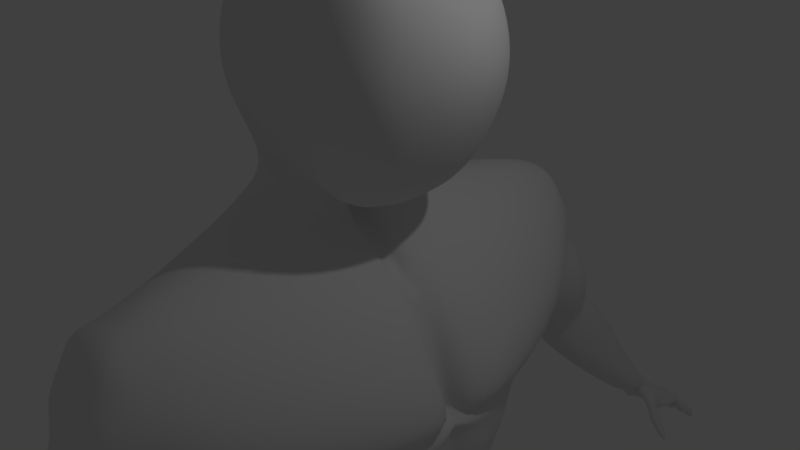 # Source: quit.blend  (saved by Blender 2.79.0; exported with 4.5.12 LTS)
import bpy
from mathutils import Matrix  # noqa: F401  (used for matrix-valued properties, if any)

bpy.ops.wm.read_factory_settings(use_empty=True)
scene = bpy.context.scene
scene.name = 'Scene'

# ---- collections
col_collection_1 = bpy.data.collections.new('Collection 1'); scene.collection.children.link(col_collection_1)

# ---- world
world_world = bpy.data.worlds.new('World'); scene.world = world_world
world_world.color = (0.05088, 0.05088, 0.05088)
world_world.use_sun_shadow = False
world_world.sun_shadow_jitter_overblur = 0.0
world_world.cycles.sampling_method = 'MANUAL'

# ---- cameras
cam_camera = bpy.data.cameras.new('Camera')
cam_camera.clip_end = 100.0
cam_camera.lens = 35.0
cam_camera.sensor_width = 32.0
cam_camera.sensor_height = 18.0
cam_camera.ortho_scale = 7.314
cam_camera.dof.focus_distance = 0.0
cam_camera.dof.aperture_fstop = 128.0

# ---- lights
light_lamp = bpy.data.lights.new('Lamp', 'POINT')
light_lamp.transmission_factor = 0.0
light_lamp.cutoff_distance = 30.0
light_lamp.energy = 100.0
light_lamp.shadow_buffer_clip_start = 1.001
light_lamp.shadow_soft_size = 0.1
light_lamp.shadow_maximum_resolution = 0.006
light_lamp.use_absolute_resolution = True

# ---- meshes
me_cube_004 = bpy.data.meshes.new('Cube.004')
me_cube_004.from_pydata([(-1.043, 1.046, 1.513), (-0.9787, 0.9542, 3.453), (0.9729, 0.964, 1.127), (0.983, 0.954, 3.453), (-1.215, 0.7648, 1.347), (-1.277, 0.0, 1.285), (-1.069, 0.0, 3.528), (-1.112, 0.6417, 3.581), (-1.167, 1.09, 3.0), (-1.253, 1.168, 2.488), (-1.218, 1.152, 1.982), (0.5068, 1.053, 0.9685), (0.002267, 1.093, 1.311), (-0.5225, 1.083, 1.36), (-0.5063, 1.049, 3.608), (0.002235, 1.086, 3.663), (0.5109, 1.049, 3.608), (1.17, 1.089, 2.999), (1.256, 1.166, 2.488), (1.221, 1.151, 1.982), (1.187, 0.0, 0.9103), (1.131, 0.6754, 0.9659), (1.116, 0.6416, 3.581), (1.073, 0.0, 3.528), (0.6533, 0.715, 3.885), (0.5441, 0.0, 3.842), (-0.06821, 1.19, 0.3014), (0.002253, 0.7486, 4.023), (0.002269, 0.0, 4.147), (-0.1017, 0.7684, 0.7218), (-0.6489, 0.7151, 3.885), (-0.5404, 0.0, 3.842), (-1.408, 0.0, 0.762), (-1.338, 0.536, 0.7803), (-1.566, 0.2746, 0.4091), (-1.461, 0.0, 0.3541), (0.002234, 0.7492, 0.9521), (0.002234, 0.0, 0.8256), (-0.1488, 0.0, 0.1169), (0.6478, 0.7265, 0.6852), (0.6971, 0.0, 0.5864), (-0.02845, 0.0, 0.4846), (-0.7705, 1.193, 0.3724), (-0.6153, 0.7635, 0.777), (-0.02689, 0.5688, 0.5544), (0.08553, 0.5492, 0.1775), (-1.287, 1.095, 0.4471), (-1.119, 0.7191, 0.8404), (-0.2187, 0.07314, 0.1824), (1.207, 0.4732, -0.4447), (-1.998, 0.0, -1.972), (1.526, 0.8438, 1.839), (1.78, 0.0, 1.768), (-0.3238, 2.634, -2.498), (1.616, 0.8234, 2.492), (1.918, 0.0, 2.51), (0.1989, 2.9, 0.202), (1.451, 0.7515, 3.147), (1.584, 0.0, 3.202), (-1.615, 0.0, -0.6841), (-0.6582, 1.309, 1.832), (0.00238, 1.321, 1.786), (0.6629, 1.309, 1.832), (-0.6984, 1.395, 2.487), (0.002388, 1.421, 2.484), (0.703, 1.395, 2.487), (-0.6162, 1.249, 3.139), (0.002272, 1.294, 3.183), (0.6208, 1.249, 3.139), (-1.71, 0.3256, -0.639), (-1.777, 0.0, 1.768), (-1.523, 0.8456, 1.839), (-1.408, 2.571, -0.3656), (-1.916, 0.0, 2.51), (-1.613, 0.8254, 2.492), (-0.3956, 2.877, 0.1799), (-1.581, 0.0, 3.201), (-1.447, 0.7526, 3.147), (1.345, 0.0, -1.993), (1.865, 0.2752, -2.024), (0.9828, 0.0, -6.024), (1.083, 0.8195, -6.012), (0.8806, 3.007, -2.355), (-1.888, 0.0, -1.927), (-2.096, 0.3147, -1.97), (-1.615, 2.38, -1.838), (-0.3607, 3.053, -2.101), (0.7041, 1.8, -3.944), (-1.738, 0.0, -3.872), (-1.593, 0.3578, -3.914), (-1.178, 1.795, -3.948), (0.03199, 2.127, -4.002), (0.7192, 0.0, -7.183), (1.015, 1.963, -5.944), (-0.8205, 0.0, -5.861), (-1.863, 0.0, -6.135), (-1.634, 1.752, -6.217), (0.08234, 2.231, -5.993), (0.4902, 0.0, -7.64), (-0.02661, 0.0, -7.654), (0.5321, 0.2613, -7.617), (-0.01308, 0.211, -7.624), (-0.47, 0.0, -7.644), (-0.4676, 0.1899, -7.609), (-1.621, 1.267, -7.308), (-1.015, 0.0, -7.492), (0.7214, 0.603, -7.149), (1.165, 1.93, -6.209), (0.5321, 0.2613, -7.617), (-0.01308, 0.211, -7.624), (-0.4676, 0.1899, -7.609), (-1.395, 0.8233, -7.853), (0.6813, 0.3194, -7.115), (1.164, 1.931, -6.21), (-1.088, 2.002, -7.023), (0.02574, 2.454, -6.009), (1.182, 0.4709, -10.04), (-0.1264, 0.3822, -9.838), (-1.431, 0.6426, -9.97), (-1.448, 1.429, -9.816), (0.7767, 1.354, -9.695), (1.074, 2.535, -9.79), (-0.9997, 2.386, -9.708), (0.1889, 2.893, -9.795), (0.2327, 0.7987, -11.27), (-0.3906, 0.5807, -11.29), (-1.019, 0.8725, -11.27), (-1.175, 1.508, -11.32), (0.6562, 1.462, -11.26), (0.5534, 2.354, -11.27), (-1.081, 2.269, -11.31), (-0.48, 2.652, -11.28), (0.0289, 0.8922, -12.92), (-0.3139, 0.7163, -12.94), (-0.7654, 0.9989, -12.96), (-0.912, 1.546, -12.97), (0.2236, 1.323, -12.98), (0.02221, 2.102, -13.03), (-0.7829, 2.05, -13.0), (-0.36, 2.368, -13.02), (0.5635, 0.6665, -14.22), (-0.1597, 0.4839, -14.17), (-0.9647, 1.031, -14.17), (-1.315, 1.923, -14.24), (1.024, 1.63, -14.31), (0.7029, 2.589, -14.28), (-0.9692, 2.417, -14.26), (-0.2087, 2.612, -14.25), (0.01414, 0.9598, -15.46), (-0.3194, 0.9292, -15.45), (-0.7386, 1.238, -15.42), (-0.9261, 1.714, -15.42), (0.2548, 1.391, -15.43), (0.1645, 1.899, -15.41), (-0.7043, 2.113, -15.42), (-0.2612, 2.199, -15.4), (0.01043, 1.112, -16.7), (-0.3548, 1.01, -16.69), (-0.6946, 1.149, -16.68), (-0.8539, 1.575, -16.66), (0.1542, 1.467, -16.72), (0.09206, 1.879, -16.71), (-0.6671, 1.967, -16.66), (-0.2613, 2.061, -16.7), (0.9935, 1.028, -17.14), (1.322, 1.574, -17.12), (1.146, 2.053, -17.14), (0.9892, 1.028, -17.45), (1.218, 1.519, -17.48), (1.092, 1.984, -17.49), (-0.8046, 1.174, -17.45), (-0.8491, 1.51, -17.47), (-0.8724, 1.877, -17.49), (-0.02561, 1.545, -17.53), (-0.07719, 1.902, -17.54), (-0.08489, 1.181, -17.46), (-0.4315, 1.523, -17.5), (-0.4424, 1.176, -17.46), (-0.4705, 1.886, -17.52), (1.742, 1.537, -17.12), (1.583, 1.026, -17.13), (1.681, 2.016, -17.13), (1.68, 1.521, -17.49), (1.58, 1.027, -17.45), (1.628, 1.971, -17.49), (-1.84, 0.0, -1.984), (-0.2495, 2.375, -2.982), (0.9092, 2.279, -3.016), (-1.867, 0.2871, -2.12), (-1.072, 2.159, -2.895), (1.448, 0.0, -2.124), (1.901, 0.3072, -2.314), (-1.214, 0.0, -4.818), (0.01131, 2.122, -4.782), (0.7447, 2.053, -4.726), (-1.565, -0.007357, -4.811), (-1.144, 1.688, -4.804), (1.066, 0.0, -5.705), (1.105, 0.6986, -5.692), (-1.044, 3.911, -0.896), (-0.8987, 3.589, -0.2144), (-0.365, 4.041, -0.785), (-0.3805, 3.66, -0.09456), (0.1889, 3.66, -0.0939), (0.3226, 4.021, -0.8071), (0.6572, 3.495, -1.194), (-0.3802, 3.277, 0.04696), (-1.014, 3.236, -0.3689), (-1.338, 3.256, -1.22), (0.1893, 3.276, 0.04694), (-0.3895, 4.114, -1.001), (0.8795, 3.009, -2.354), (-0.3606, 3.053, -2.1), (-1.522, 2.839, -1.728), (0.2786, 4.085, -1.07), (-1.053, 3.964, -1.07), (0.6219, 3.546, -1.354), (-1.309, 3.355, -1.367), (-0.4174, 4.177, -1.199), (0.8795, 3.009, -2.354), (-0.3606, 3.053, -2.1), (-1.431, 3.092, -1.723), (0.2311, 4.185, -1.304), (-1.048, 3.915, -1.207), (0.5734, 3.558, -1.494), (-1.297, 3.347, -1.554), (-0.2924, 4.434, -1.441), (0.8791, 3.009, -2.354), (-0.3607, 3.053, -2.1), (-1.444, 3.076, -1.738), (0.1475, 4.348, -1.535), (0.4738, 3.528, -1.785), (-1.307, 3.297, -1.703), (0.4562, 3.268, -1.912), (-0.4343, 3.067, -2.079), (-1.375, 3.209, -1.748), (-1.292, 3.338, -1.722), (0.2157, 3.314, -1.933), (-0.4246, 3.22, -2.019), (-1.322, 3.351, -1.863), (-1.347, 3.788, -1.833), (-0.325, 5.282, -2.892), (-0.242, 4.468, -3.577), (-0.6353, 4.433, -3.556), (-0.9326, 4.608, -3.373), (0.1555, 5.094, -3.109), (-0.7647, 5.179, -2.918), (0.09163, 4.702, -3.43), (-0.9809, 4.904, -3.118), (-0.3418, 5.345, -3.018), (-0.2559, 4.584, -3.69), (-0.6369, 4.556, -3.684), (-0.9289, 4.732, -3.502), (0.03958, 5.134, -3.221), (-0.7481, 5.274, -3.048), (0.02295, 4.796, -3.518), (-0.9706, 5.021, -3.246), (-0.5962, 5.931, -3.465), (-0.2493, 4.806, -4.229), (-0.6455, 4.83, -4.314), (-0.9945, 5.056, -4.23), (0.3166, 5.668, -3.494), (-1.016, 5.705, -3.733), (0.0402, 4.983, -3.994), (-1.13, 5.396, -4.007), (-0.1242, 6.707, -4.928), (0.282, 6.513, -5.774), (-0.05236, 6.514, -5.826), (-0.2949, 6.615, -5.812), (0.2999, 6.556, -4.958), (-0.4024, 6.838, -5.337), (0.5785, 6.65, -5.6), (-0.4193, 6.797, -5.724), (0.4149, 7.56, -6.389), (0.05923, 7.038, -5.666), (0.3119, 6.656, -5.772), (-0.01629, 6.651, -5.853), (-0.2171, 6.744, -5.862), (0.4357, 7.041, -5.517), (-0.1574, 7.053, -5.721), (0.546, 6.803, -5.607), (-0.3095, 6.944, -5.798), (0.1048, 7.028, -5.827), (0.3458, 6.764, -5.779), (0.03771, 6.74, -5.915), (-0.156, 6.837, -5.942), (0.362, 7.123, -5.712), (-0.05802, 7.048, -5.82), (0.5431, 6.93, -5.641), (-0.2297, 7.056, -5.891), (0.3614, 7.78, -6.177), (0.5873, 7.376, -6.199), (0.384, 7.315, -6.394), (0.1797, 7.42, -6.437), (0.5978, 7.612, -6.063), (0.1081, 7.721, -6.196), (0.7178, 7.71, -6.313), (0.2192, 7.717, -6.461), (0.88, 7.315, -6.212), (0.773, 7.101, -6.28), (0.8792, 7.246, -6.02), (0.8361, 7.433, -5.93), (0.8591, 7.589, -6.071), (0.9634, 7.462, -6.208), (-0.2582, 7.462, -6.379), (-0.1571, 7.621, -6.277), (-0.1644, 7.26, -6.492), (-0.1522, 7.614, -6.521), (-0.09304, 7.679, -6.389), (-0.07289, 7.457, -6.505), (0.04199, 7.438, -6.476), (-0.08498, 7.581, -6.169), (-0.1471, 7.431, -6.336), (-0.02315, 7.739, -6.294), (-0.04931, 7.235, -6.455), (0.6306, 7.746, -6.337), (0.4331, 7.588, -6.371), (0.4108, 7.799, -6.216), (0.5536, 7.802, -6.194), (0.3918, 7.587, -6.382), (0.2555, 7.751, -6.434), (0.2476, 7.816, -6.306), (0.3425, 7.799, -6.24), (0.7965, 7.708, -6.259), (0.7727, 7.747, -6.138), (0.8671, 7.624, -6.111), (0.9139, 7.532, -6.185), (0.434, 7.589, -6.372), (0.6253, 7.742, -6.347), (0.4157, 7.801, -6.223), (0.5556, 7.814, -6.291), (0.2645, 7.753, -6.439), (0.3918, 7.588, -6.384), (0.2648, 7.82, -6.332), (0.3429, 7.802, -6.247), (0.79, 7.753, -6.169), (0.7993, 7.706, -6.268), (0.8715, 7.635, -6.127), (0.9143, 7.543, -6.195), (0.4556, 7.625, -6.419), (0.6216, 7.69, -6.415), (0.4425, 7.852, -6.286), (0.5989, 7.813, -6.346), (0.2868, 7.747, -6.508), (0.4095, 7.626, -6.431), (0.289, 7.835, -6.427), (0.3636, 7.851, -6.318), (0.7798, 7.768, -6.317), (0.7677, 7.666, -6.378), (0.896, 7.683, -6.207), (0.9569, 7.575, -6.293), (0.7149, 8.193, -6.968), (0.8296, 8.163, -6.944), (0.6956, 8.317, -6.848), (0.818, 8.257, -6.849), (0.4829, 8.196, -6.989), (0.6272, 8.174, -6.933), (0.4724, 8.289, -6.9), (0.6049, 8.307, -6.807), (0.9326, 8.149, -6.727), (0.9447, 8.047, -6.83), (1.097, 8.111, -6.705), (1.151, 8.002, -6.794), (0.1424, 7.498, -6.427), (0.08201, 7.829, -6.393), (0.1208, 7.723, -6.497), (-0.09856, 7.629, -6.534), (-0.04619, 7.738, -6.454), (-0.05477, 7.491, -6.475), (0.03221, 7.486, -6.452), (0.01776, 7.812, -6.402), (0.003882, 7.62, -6.521), (0.1615, 7.844, -6.485), (0.1628, 7.761, -6.549), (-0.06014, 7.698, -6.589), (0.01428, 7.816, -6.503), (0.09067, 7.858, -6.463), (0.0481, 7.692, -6.576), (0.2326, 8.112, -6.9), (0.3226, 8.097, -6.87), (0.2636, 7.933, -6.648), (0.1493, 8.126, -6.925), (0.3124, 8.178, -6.795), (0.2484, 8.024, -6.565), (1.238, 6.654, -6.281), (1.212, 6.536, -6.386), (1.249, 6.824, -6.605), (1.222, 6.707, -6.696), (1.022, 7.943, -6.404), (1.001, 7.911, -6.392), (0.7749, 7.955, -6.427), (0.7959, 7.993, -6.44), (1.1, 7.793, -6.521), (1.079, 7.761, -6.508), (0.8159, 7.855, -6.571), (0.7933, 7.821, -6.561), (0.5258, 8.11, -6.423), (0.5211, 8.122, -6.452), (0.5646, 7.928, -6.583), (0.5594, 7.939, -6.614), (0.7029, 8.033, -6.451), (0.7075, 8.02, -6.422), (0.7261, 7.894, -6.58), (0.7306, 7.882, -6.549), (0.3761, 7.943, -6.737), (0.3556, 7.926, -6.724), (0.5093, 7.899, -6.652), (0.5342, 7.916, -6.662), (0.36, 8.071, -6.617), (0.3394, 8.054, -6.604), (0.4992, 8.099, -6.494), (0.4742, 8.082, -6.484), (0.1495, 7.932, -6.665), (0.1573, 7.948, -6.681), (0.2532, 7.912, -6.629), (0.1048, 8.053, -6.602), (0.1735, 8.04, -6.584), (0.05181, 7.949, -6.694), (0.05916, 7.964, -6.709), (0.238, 8.001, -6.545), (0.1648, 8.022, -6.566), (0.2482, 8.191, -6.816), (0.09693, 8.037, -6.586), (0.19, 8.202, -6.832), (0.9068, 6.719, -5.85), (0.8278, 6.756, -5.744), (0.7818, 6.613, -5.93), (0.8484, 6.58, -6.073), (0.8046, 6.987, -6.021), (0.8261, 6.931, -6.102), (0.7856, 6.796, -6.355), (0.7503, 6.849, -6.277), (0.7624, 0.0, -0.4669), (-1.403, 0.1059, -1.477), (-1.884, 2.15, -1.244), (1.486, 2.734, -1.324), (2.24, 0.2041, -1.807), (-1.406, 0.0, -1.563), (-0.9896, 3.758, -0.6053), (-0.3521, 3.911, -0.5096), (0.2937, 3.854, -0.5098), (-1.412, 3.25, -0.8439), (0.7247, 3.38, -0.8579), (-0.2283, 0.4854, -10.98), (0.3693, 0.7581, -10.96), (0.7439, 1.46, -10.91), (0.5904, 2.27, -10.92), (-0.1347, 2.641, -10.96), (-1.006, 0.8178, -10.98), (-1.239, 1.55, -10.97), (-0.9964, 2.314, -10.95), (-1.086, 2.241, -11.58), (-0.9712, 2.247, -12.08), (-1.207, 1.538, -12.04), (-1.158, 1.531, -11.55), (-0.6393, 2.583, -11.63), (-0.4908, 2.489, -12.07), (0.4628, 0.9479, -11.58), (0.523, 0.8671, -11.99), (0.9429, 1.474, -12.02), (0.8093, 1.49, -11.58), (-0.4489, 0.6787, -11.55), (-0.4464, 0.618, -11.98), (0.8871, 2.248, -12.12), (0.8798, 2.199, -11.61), (-0.9019, 0.8886, -11.54), (-0.9417, 0.8216, -12.01), (-1.322, 0.01981, -6.232), (-1.315, 0.009335, -7.249), (-1.583, 0.0, -7.066), (0.9555, 1.878, -3.231), (0.9066, 1.547, -3.958), (1.393, 0.7437, -3.907), (1.41, 0.0, -3.751), (1.37, 0.0, -2.52), (1.119, 0.6767, -5.054), (1.958, 0.3591, -2.803), (0.938, 1.525, -4.637), (1.138, 0.0, -5.036), (-1.79, 0.2239, -2.005), (1.938, 0.2352, -2.171), (0.898, 2.636, -2.495), (-1.424, 2.475, -2.26), (1.587, 0.0, -2.07), (0.5047, 3.997, -2.588), (0.9397, 0.0, -0.4645), (0.08549, 0.2029, 0.1789), (-0.02845, 0.0, 0.4846), (-0.02689, 0.2471, 0.5544), (0.9789, 0.1407, -0.4616), (1.434, 0.0, -1.837), (1.35, 0.0, -1.997), (1.466, 0.08481, -1.78), (1.461, 0.1789, -1.949), (-0.3323, 0.0, 0.4846), (-0.3308, 0.1336, 0.5544), (0.7956, 0.1321, -0.4654), (-0.06869, 3.597, -2.817), (-1.127, 3.861, -2.561), (-1.147, 4.337, -2.275), (0.5316, 4.695, -2.151), (-0.223, 4.906, -1.996), (-0.6925, 3.58, -2.776), (-0.8445, 4.855, -2.114), (1.069, 1.985, -17.41), (0.9449, 1.059, -17.37), (-0.7968, 1.928, -17.31), (-0.8221, 1.559, -17.29), (-0.7169, 1.193, -17.27), (-0.3993, 1.962, -17.34), (-0.0227, 1.928, -17.36), (-0.3753, 1.166, -17.27), (-0.04082, 1.203, -17.28), (1.63, 1.538, -17.4), (1.581, 1.977, -17.41), (1.505, 1.059, -17.37), (-1.594, 0.0, -4.36), (0.01454, 2.273, -4.416), (-1.488, 0.2493, -4.366), (0.8484, 1.887, -4.368), (-1.16, 1.73, -4.381), (1.261, 0.7472, -4.464), (1.013, 1.559, -4.274), (1.463, 0.0, -4.47), (1.074, 0.0, -5.511), (1.094, 0.5773, -5.521), (1.236, 0.5628, -5.083), (1.24, 0.0, -5.085), (1.391, 0.6376, -4.547), (1.528, 0.0, -4.568), (1.284, 0.0, -4.981), (1.265, 0.5591, -4.992), (1.497, 0.6984, -3.959), (1.529, 0.0, -3.845), (1.572, 0.0, -4.371), (1.408, 0.6867, -4.385)], [], [(77, 7, 1, 8), (68, 16, 3, 17), (3, 16, 24, 22), (22, 24, 25, 23), (16, 15, 27, 24), (24, 27, 28, 25), (15, 14, 30, 27), (27, 30, 31, 28), (14, 1, 7, 30), (30, 7, 6, 31), (42, 26, 56, 75), (46, 42, 75, 72), (34, 46, 72, 69), (79, 436, 492, 493), (12, 11, 39, 36), (36, 39, 40, 37), (11, 2, 21, 39), (39, 21, 20, 40), (43, 29, 26, 42), (13, 12, 29, 43), (47, 43, 42, 46), (0, 13, 43, 47), (33, 47, 46, 34), (4, 0, 47, 33), (2, 19, 51, 21), (21, 51, 52, 20), (44, 41, 487, 488), (19, 18, 54, 51), (51, 54, 55, 52), (36, 37, 41, 44), (18, 17, 57, 54), (54, 57, 58, 55), (29, 44, 45, 26), (17, 3, 22, 57), (57, 22, 23, 58), (12, 36, 44, 29), (11, 62, 19, 2), (62, 65, 18, 19), (65, 68, 17, 18), (0, 10, 60, 13), (13, 60, 61, 12), (12, 61, 62, 11), (10, 9, 63, 60), (60, 63, 64, 61), (61, 64, 65, 62), (9, 8, 66, 63), (63, 66, 67, 64), (64, 67, 68, 65), (8, 1, 14, 66), (66, 14, 15, 67), (67, 15, 16, 68), (4, 71, 10, 0), (71, 74, 9, 10), (74, 77, 8, 9), (32, 33, 34, 35), (5, 4, 33, 32), (5, 70, 71, 4), (26, 45, 49, 56), (35, 34, 69, 59), (70, 73, 74, 71), (435, 436, 79, 82), (207, 206, 202, 200), (73, 76, 77, 74), (201, 204, 214, 210), (78, 79, 493, 491), (76, 6, 7, 77), (189, 186, 91, 90), (186, 187, 87, 91), (188, 189, 90, 89), (437, 433, 84, 83), (433, 434, 85, 84), (196, 193, 97, 96), (198, 197, 80, 81), (193, 194, 93, 97), (195, 196, 96, 95), (185, 188, 89, 88), (519, 87, 471, 522), (105, 104, 103, 102), (192, 195, 95, 94), (194, 198, 81, 93), (101, 100, 98, 99), (103, 101, 99, 102), (106, 92, 98, 100), (81, 80, 92, 106), (94, 95, 467), (97, 93, 107), (93, 81, 106, 107), (97, 107, 113, 115), (101, 103, 110, 109), (100, 101, 109, 108), (107, 106, 112, 113), (106, 100, 108, 112), (96, 97, 115, 114), (103, 104, 111, 110), (104, 96, 114, 111), (113, 112, 120, 121), (115, 113, 121, 123), (109, 110, 118, 117), (110, 111, 119, 118), (111, 114, 122, 119), (114, 115, 123, 122), (112, 108, 116, 120), (108, 109, 117, 116), (444, 443, 125, 124), (446, 445, 128, 129), (447, 446, 129, 131), (443, 448, 126, 125), (448, 449, 127, 126), (449, 450, 130, 127), (450, 447, 131, 130), (445, 444, 124, 128), (453, 452, 138, 135), (452, 456, 139, 138), (459, 458, 132, 136), (458, 462, 133, 132), (463, 459, 136, 137), (456, 463, 137, 139), (462, 466, 134, 133), (466, 453, 135, 134), (133, 134, 142, 141), (134, 135, 143, 142), (135, 138, 146, 143), (138, 139, 147, 146), (136, 132, 140, 144), (132, 133, 141, 140), (137, 136, 144, 145), (139, 137, 145, 147), (145, 144, 152, 153), (147, 145, 153, 155), (141, 142, 150, 149), (142, 143, 151, 150), (143, 146, 154, 151), (146, 147, 155, 154), (144, 140, 148, 152), (140, 141, 149, 148), (152, 148, 156, 160), (148, 149, 157, 156), (153, 152, 160, 161), (155, 153, 161, 163), (149, 150, 158, 157), (150, 151, 159, 158), (151, 154, 162, 159), (154, 155, 163, 162), (161, 160, 165, 166), (160, 156, 164, 165), (505, 167, 183, 515), (165, 164, 180, 179), (178, 176, 171, 172), (176, 177, 170, 171), (506, 172, 171, 507), (507, 171, 170, 508), (168, 167, 175, 173), (169, 168, 173, 174), (173, 175, 177, 176), (174, 173, 176, 178), (509, 178, 172, 506), (510, 174, 178, 509), (504, 169, 174, 510), (508, 170, 177, 511), (511, 177, 175, 512), (512, 175, 167, 505), (514, 513, 182, 184), (513, 515, 183, 182), (167, 168, 182, 183), (166, 165, 179, 181), (504, 166, 181, 514), (168, 169, 184, 182), (481, 480, 191, 187), (50, 479, 188, 185), (479, 482, 189, 188), (53, 481, 187, 186), (480, 483, 190, 191), (482, 53, 186, 189), (187, 191, 476, 470), (516, 518, 195, 192), (518, 520, 196, 195), (517, 519, 194, 193), (198, 194, 477, 475), (520, 517, 193, 196), (438, 439, 201, 199), (439, 440, 204, 201), (85, 208, 217, 213), (442, 205, 204, 440), (441, 207, 200, 438), (206, 209, 203, 202), (75, 56, 209, 206), (434, 72, 207, 441), (435, 82, 205, 442), (205, 82, 211, 216), (82, 86, 212, 211), (72, 75, 206, 207), (211, 212, 220, 219), (210, 214, 222, 218), (216, 211, 219, 224), (213, 217, 225, 221), (86, 85, 213, 212), (208, 199, 215, 217), (199, 201, 210, 215), (204, 205, 216, 214), (224, 219, 227, 231), (221, 225, 232, 229), (220, 221, 229, 228), (214, 216, 224, 222), (217, 215, 223, 225), (215, 210, 218, 223), (212, 213, 221, 220), (228, 229, 235, 234), (218, 222, 230, 226), (219, 220, 228, 227), (222, 224, 231, 230), (233, 234, 238, 237), (218, 226, 501, 503, 499, 240, 236, 232, 225, 223), (231, 233, 237), (229, 232, 236, 235), (231, 227, 233), (227, 228, 234, 233), (497, 502, 243, 242), (501, 500, 245, 241), (484, 497, 242, 247), (498, 499, 248, 244), (234, 235, 239, 238), (235, 236, 240, 239), (244, 248, 256, 252), (243, 244, 252, 251), (246, 241, 249, 254), (248, 246, 254, 256), (500, 484, 247, 245), (499, 503, 246, 248), (503, 501, 241, 246), (502, 498, 244, 243), (254, 249, 257, 262), (256, 254, 262, 264), (253, 255, 263, 261), (250, 251, 259, 258), (247, 242, 250, 255), (241, 245, 253, 249), (242, 243, 251, 250), (245, 247, 255, 253), (261, 263, 271, 269), (258, 259, 267, 266), (257, 261, 269, 265), (263, 258, 266, 271), (251, 252, 260, 259), (252, 256, 264, 260), (255, 250, 258, 263), (249, 253, 261, 257), (265, 269, 278, 274), (271, 266, 275, 280), (268, 272, 281, 277), (267, 268, 277, 276), (264, 262, 270, 272), (262, 257, 265, 270), (259, 260, 268, 267), (260, 264, 272, 268), (276, 277, 285, 284), (279, 274, 282, 287), (281, 279, 287, 289), (278, 280, 288, 286), (266, 267, 276, 275), (269, 271, 280, 278), (272, 270, 279, 281), (270, 265, 274, 279), (312, 311, 305, 304), (286, 288, 300, 301), (283, 284, 292, 291), (282, 286, 294, 290), (277, 281, 289, 285), (280, 275, 283, 288), (274, 278, 286, 282), (275, 276, 284, 283), (292, 293, 297, 273), (291, 292, 273, 296), (287, 282, 290, 295), (284, 285, 293, 292), (291, 296, 303, 298), (301, 300, 303, 302), (300, 299, 298, 303), (283, 291, 298, 299), (294, 286, 301, 302), (304, 305, 308, 307), (306, 304, 307, 309), (310, 314, 306, 309), (314, 312, 304, 306), (311, 313, 308, 305), (287, 295, 313, 311), (285, 289, 312, 314), (293, 285, 314, 310), (289, 287, 311, 312), (320, 321, 333, 331), (273, 316, 315, 296), (290, 317, 316, 273), (294, 318, 317, 290), (296, 315, 318, 294), (323, 324, 335, 336), (297, 320, 319, 273), (295, 321, 320, 297), (290, 322, 321, 295), (273, 319, 322, 290), (316, 317, 329, 327), (294, 324, 323, 296), (302, 325, 324, 294), (303, 326, 325, 302), (296, 323, 326, 303), (319, 320, 331, 332), (315, 316, 327, 328), (331, 333, 345, 343), (332, 331, 343, 344), (317, 318, 330, 329), (324, 325, 337, 335), (321, 322, 334, 333), (318, 315, 328, 330), (325, 326, 338, 337), (322, 319, 332, 334), (326, 323, 336, 338), (402, 399, 351, 352), (394, 391, 359, 360), (353, 397, 400, 354), (333, 334, 346, 345), (334, 332, 344, 346), (328, 327, 339, 340), (336, 335, 347, 348), (327, 329, 341, 339), (335, 337, 349, 347), (329, 330, 342, 341), (337, 338, 350, 349), (330, 328, 340, 342), (338, 336, 348, 350), (352, 351, 353, 354), (356, 355, 357, 358), (360, 359, 361, 362), (359, 391, 388, 361), (344, 343, 405, 406), (341, 342, 401, 396), (410, 407, 356, 358), (356, 407, 404, 355), (377, 374, 417, 412), (350, 348, 395, 393), (348, 347, 390, 395), (392, 394, 360, 362), (388, 392, 362, 361), (349, 350, 393, 389), (342, 340, 403, 401), (340, 339, 398, 403), (400, 402, 352, 354), (339, 341, 396, 398), (351, 399, 397, 353), (345, 346, 411, 409), (346, 344, 406, 411), (408, 410, 358, 357), (404, 408, 357, 355), (343, 345, 409, 405), (310, 309, 368, 369), (297, 293, 363, 365), (309, 307, 366, 368), (308, 313, 370, 367), (368, 366, 371, 369), (364, 365, 373, 372), (369, 371, 365, 363), (365, 371, 377, 373), (307, 308, 367, 366), (293, 310, 369, 363), (295, 297, 365, 364), (313, 295, 364, 370), (422, 420, 416, 415), (416, 383, 382, 421), (367, 370, 376, 375), (370, 364, 372, 376), (366, 367, 375, 374), (371, 366, 374, 377), (415, 416, 421, 423), (417, 422, 415, 418), (376, 372, 419, 420), (380, 413, 378, 379), (375, 376, 420, 422), (374, 375, 422, 417), (372, 373, 414, 419), (423, 421, 378, 381), (418, 415, 423, 381), (373, 377, 412, 414), (412, 417, 418, 413), (430, 429, 386, 387), (288, 283, 426, 425), (429, 424, 384, 386), (427, 430, 387, 385), (384, 385, 387, 386), (299, 300, 428, 431), (283, 299, 431, 426), (300, 288, 425, 428), (391, 394, 395, 390), (394, 392, 393, 395), (392, 388, 389, 393), (388, 391, 390, 389), (399, 402, 403, 398), (402, 400, 401, 403), (397, 399, 398, 396), (400, 397, 396, 401), (407, 410, 411, 406), (410, 408, 409, 411), (408, 404, 405, 409), (404, 407, 406, 405), (421, 382, 379, 378), (419, 414, 380, 383), (414, 412, 413, 380), (413, 418, 381, 378), (420, 419, 383, 416), (347, 349, 389, 390), (425, 426, 427, 424), (429, 430, 431, 428), (424, 429, 428, 425), (430, 427, 426, 431), (424, 427, 385, 384), (383, 380, 379, 382), (56, 435, 442, 209), (85, 434, 441, 208), (208, 441, 438, 199), (209, 442, 440, 203), (202, 203, 440, 439), (200, 202, 439, 438), (69, 72, 434, 433), (59, 69, 433, 437), (49, 45, 486, 489), (56, 49, 436, 435), (120, 116, 444, 445), (122, 123, 447, 450), (119, 122, 450, 449), (118, 119, 449, 448), (117, 118, 448, 443), (123, 121, 446, 447), (121, 120, 445, 446), (116, 117, 443, 444), (126, 127, 454, 465), (465, 454, 453, 466), (125, 126, 465, 461), (461, 465, 466, 462), (131, 129, 464, 455), (455, 464, 463, 456), (129, 128, 460, 464), (464, 460, 459, 463), (124, 125, 461, 457), (457, 461, 462, 458), (128, 124, 457, 460), (460, 457, 458, 459), (130, 131, 455, 451), (451, 455, 456, 452), (127, 130, 451, 454), (454, 451, 452, 453), (467, 95, 469, 468), (104, 105, 468, 469), (469, 95, 104), (95, 96, 104), (468, 105, 94, 467), (476, 474, 473, 472), (470, 476, 472, 471), (522, 521, 475, 477), (87, 187, 470, 471), (191, 190, 474, 476), (85, 86, 53, 482), (79, 78, 483, 480), (86, 82, 481, 53), (84, 85, 482, 479), (83, 84, 479, 50), (82, 79, 480, 481), (489, 486, 48, 496), (485, 489, 496, 432), (492, 490, 491, 493), (489, 485, 490, 492), (45, 44, 488, 486), (436, 49, 489, 492), (48, 38, 432, 496), (495, 494, 38, 48), (486, 488, 495, 48), (488, 487, 494, 495), (238, 239, 498, 502), (230, 231, 484, 500), (239, 240, 499, 498), (231, 237, 497, 484), (226, 230, 500, 501), (237, 238, 502, 497), (169, 504, 514, 184), (179, 180, 515, 513), (181, 179, 513, 514), (156, 512, 505, 164), (157, 511, 512, 156), (158, 508, 511, 157), (166, 504, 510, 161), (161, 510, 509, 163), (163, 509, 506, 162), (159, 507, 508, 158), (162, 506, 507, 159), (164, 505, 515, 180), (471, 472, 521, 522), (90, 91, 517, 520), (91, 87, 519, 517), (89, 90, 520, 518), (88, 89, 518, 516), (194, 519, 522, 477), (524, 525, 526, 527), (198, 525, 524, 197), (475, 526, 525, 198), (478, 527, 526, 475), (197, 524, 527, 478), (528, 529, 530, 531), (523, 529, 528, 521), (478, 530, 529, 523), (475, 531, 530, 478), (521, 528, 531, 475), (532, 533, 534, 535), (473, 533, 532, 472), (523, 534, 533, 473), (521, 535, 534, 523), (472, 532, 535, 521)])
me_cube_004.polygons.foreach_set('use_smooth', [True] * 511)
me_cube_004.use_remesh_preserve_volume = False
me_cube_004.use_remesh_preserve_attributes = False
me_cube_004.use_mirror_vertex_groups = False
me_cube_004.update()

# ---- objects
ob_cube = bpy.data.objects.new('Cube', me_cube_004)
ob_lamp = bpy.data.objects.new('Lamp', light_lamp)
ob_camera = bpy.data.objects.new('Camera', cam_camera)

# ---- transforms, parenting, visibility, modifiers, constraints
ob_cube.location = (-0.04942, -0.0211, 0.2958)
ob_cube.lineart.crease_threshold = 0.0
_m = ob_cube.modifiers.new('Mirror', 'MIRROR')
_m.use_axis = (False, True, False)
_m.use_clip = True
_m = ob_cube.modifiers.new('Subsurf', 'SUBSURF')
_m.uv_smooth = 'PRESERVE_CORNERS'
_m.quality = 2
_m.show_only_control_edges = False
ob_lamp.location = (4.076, 1.005, 5.904)
ob_lamp.rotation_euler = (0.6503, 0.05522, 1.866)
ob_lamp.lock_rotations_4d = False
ob_lamp.empty_display_type = 'ARROWS'
ob_lamp.color = (0.0, 0.0, 0.0, 0.0)
ob_lamp.lineart.crease_threshold = 0.0
ob_camera.location = (7.481, -6.508, 5.344)
ob_camera.rotation_euler = (1.109, 0.0, 0.8149)
ob_camera.lock_rotations_4d = False
ob_camera.empty_display_type = 'ARROWS'
ob_camera.color = (0.0, 0.0, 0.0, 0.0)
ob_camera.display_type = 'WIRE'
ob_camera.lineart.crease_threshold = 0.0

# ---- collection membership
col_collection_1.objects.link(ob_cube)
col_collection_1.objects.link(ob_lamp)
col_collection_1.objects.link(ob_camera)

# ---- scene / render settings (as saved in the file)
scene.camera = ob_camera
scene.frame_start = 1; scene.frame_end = 250; scene.frame_set(1)
scene.render.engine = 'BLENDER_EEVEE_NEXT'
scene.render.resolution_percentage = 50
scene.render.dither_intensity = 0.0
scene.cycles.use_denoising = False
scene.cycles.samples = 128
scene.cycles.sampling_pattern = 'TABULATED_SOBOL'
scene.cycles.use_adaptive_sampling = False
scene.cycles.use_light_tree = False
scene.cycles.blur_glossy = 0.0
scene.cycles.sample_clamp_indirect = 0.0
scene.view_settings.view_transform = 'Standard'
bpy.context.view_layer.update()
